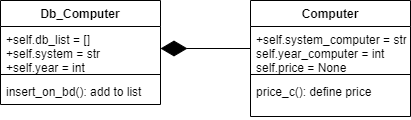

The diagram above was exported from draw.io. Its source (the exported page's mxGraphModel, read from the mxfile embedded in the PNG):
<mxGraphModel dx="424" dy="250" grid="1" gridSize="10" guides="1" tooltips="1" connect="1" arrows="1" fold="1" page="1" pageScale="1" pageWidth="827" pageHeight="1169" math="0" shadow="0">
  <root>
    <mxCell id="0" />
    <mxCell id="1" parent="0" />
    <mxCell id="ALN5kpZoFBh5NeeimQtq-1" value="Db_Computer" style="swimlane;fontStyle=1;align=center;verticalAlign=top;childLayout=stackLayout;horizontal=1;startSize=26;horizontalStack=0;resizeParent=1;resizeParentMax=0;resizeLast=0;collapsible=1;marginBottom=0;" vertex="1" parent="1">
      <mxGeometry x="120" y="149" width="160" height="104" as="geometry" />
    </mxCell>
    <mxCell id="ALN5kpZoFBh5NeeimQtq-2" value="+self.db_list = []&#10;+self.system = str&#10;+self.year = int " style="text;strokeColor=none;fillColor=none;align=left;verticalAlign=top;spacingLeft=4;spacingRight=4;overflow=hidden;rotatable=0;points=[[0,0.5],[1,0.5]];portConstraint=eastwest;" vertex="1" parent="ALN5kpZoFBh5NeeimQtq-1">
      <mxGeometry y="26" width="160" height="44" as="geometry" />
    </mxCell>
    <mxCell id="ALN5kpZoFBh5NeeimQtq-3" value="" style="line;strokeWidth=1;fillColor=none;align=left;verticalAlign=middle;spacingTop=-1;spacingLeft=3;spacingRight=3;rotatable=0;labelPosition=right;points=[];portConstraint=eastwest;strokeColor=inherit;" vertex="1" parent="ALN5kpZoFBh5NeeimQtq-1">
      <mxGeometry y="70" width="160" height="8" as="geometry" />
    </mxCell>
    <mxCell id="ALN5kpZoFBh5NeeimQtq-4" value="insert_on_bd(): add to list" style="text;strokeColor=none;fillColor=none;align=left;verticalAlign=top;spacingLeft=4;spacingRight=4;overflow=hidden;rotatable=0;points=[[0,0.5],[1,0.5]];portConstraint=eastwest;" vertex="1" parent="ALN5kpZoFBh5NeeimQtq-1">
      <mxGeometry y="78" width="160" height="26" as="geometry" />
    </mxCell>
    <mxCell id="ALN5kpZoFBh5NeeimQtq-5" value="Computer&#10;" style="swimlane;fontStyle=1;align=center;verticalAlign=top;childLayout=stackLayout;horizontal=1;startSize=26;horizontalStack=0;resizeParent=1;resizeParentMax=0;resizeLast=0;collapsible=1;marginBottom=0;" vertex="1" parent="1">
      <mxGeometry x="370" y="149" width="160" height="116" as="geometry" />
    </mxCell>
    <mxCell id="ALN5kpZoFBh5NeeimQtq-6" value="+self.system_computer = str&#10;self.year_computer = int &#10;self.price = None" style="text;strokeColor=none;fillColor=none;align=left;verticalAlign=top;spacingLeft=4;spacingRight=4;overflow=hidden;rotatable=0;points=[[0,0.5],[1,0.5]];portConstraint=eastwest;" vertex="1" parent="ALN5kpZoFBh5NeeimQtq-5">
      <mxGeometry y="26" width="160" height="44" as="geometry" />
    </mxCell>
    <mxCell id="ALN5kpZoFBh5NeeimQtq-7" value="" style="line;strokeWidth=1;fillColor=none;align=left;verticalAlign=middle;spacingTop=-1;spacingLeft=3;spacingRight=3;rotatable=0;labelPosition=right;points=[];portConstraint=eastwest;strokeColor=inherit;" vertex="1" parent="ALN5kpZoFBh5NeeimQtq-5">
      <mxGeometry y="70" width="160" height="8" as="geometry" />
    </mxCell>
    <mxCell id="ALN5kpZoFBh5NeeimQtq-8" value="price_c(): define price" style="text;strokeColor=none;fillColor=none;align=left;verticalAlign=top;spacingLeft=4;spacingRight=4;overflow=hidden;rotatable=0;points=[[0,0.5],[1,0.5]];portConstraint=eastwest;" vertex="1" parent="ALN5kpZoFBh5NeeimQtq-5">
      <mxGeometry y="78" width="160" height="38" as="geometry" />
    </mxCell>
    <mxCell id="ALN5kpZoFBh5NeeimQtq-9" value="" style="endArrow=diamondThin;endFill=1;endSize=24;html=1;rounded=0;entryX=1;entryY=0.5;entryDx=0;entryDy=0;exitX=0;exitY=0.5;exitDx=0;exitDy=0;" edge="1" parent="1" source="ALN5kpZoFBh5NeeimQtq-6" target="ALN5kpZoFBh5NeeimQtq-2">
      <mxGeometry width="160" relative="1" as="geometry">
        <mxPoint x="290" y="200" as="sourcePoint" />
        <mxPoint x="450" y="200" as="targetPoint" />
      </mxGeometry>
    </mxCell>
  </root>
</mxGraphModel>